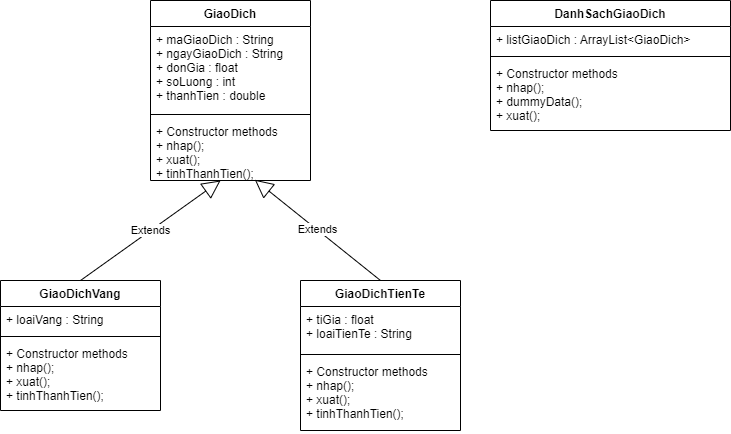

The diagram above was exported from draw.io. Its source (the exported page's mxGraphModel, read from the mxfile embedded in the PNG):
<mxGraphModel dx="1038" dy="547" grid="1" gridSize="10" guides="1" tooltips="1" connect="1" arrows="1" fold="1" page="1" pageScale="1" pageWidth="827" pageHeight="1169" math="0" shadow="0">
  <root>
    <mxCell id="0" />
    <mxCell id="1" parent="0" />
    <mxCell id="dqjYBx8cCegJ_RXXhdob-1" value="GiaoDich" style="swimlane;fontStyle=1;align=center;verticalAlign=top;childLayout=stackLayout;horizontal=1;startSize=26;horizontalStack=0;resizeParent=1;resizeParentMax=0;resizeLast=0;collapsible=1;marginBottom=0;" parent="1" vertex="1">
      <mxGeometry x="180" y="280" width="160" height="180" as="geometry" />
    </mxCell>
    <mxCell id="dqjYBx8cCegJ_RXXhdob-2" value="+ maGiaoDich : String&#10;+ ngayGiaoDich : String&#10;+ donGia : float&#10;+ soLuong : int&#10;+ thanhTien : double" style="text;strokeColor=none;fillColor=none;align=left;verticalAlign=top;spacingLeft=4;spacingRight=4;overflow=hidden;rotatable=0;points=[[0,0.5],[1,0.5]];portConstraint=eastwest;" parent="dqjYBx8cCegJ_RXXhdob-1" vertex="1">
      <mxGeometry y="26" width="160" height="84" as="geometry" />
    </mxCell>
    <mxCell id="dqjYBx8cCegJ_RXXhdob-3" value="" style="line;strokeWidth=1;fillColor=none;align=left;verticalAlign=middle;spacingTop=-1;spacingLeft=3;spacingRight=3;rotatable=0;labelPosition=right;points=[];portConstraint=eastwest;" parent="dqjYBx8cCegJ_RXXhdob-1" vertex="1">
      <mxGeometry y="110" width="160" height="8" as="geometry" />
    </mxCell>
    <mxCell id="dqjYBx8cCegJ_RXXhdob-4" value="+ Constructor methods&#10;+ nhap();&#10;+ xuat();&#10;+ tinhThanhTien();" style="text;strokeColor=none;fillColor=none;align=left;verticalAlign=top;spacingLeft=4;spacingRight=4;overflow=hidden;rotatable=0;points=[[0,0.5],[1,0.5]];portConstraint=eastwest;" parent="dqjYBx8cCegJ_RXXhdob-1" vertex="1">
      <mxGeometry y="118" width="160" height="62" as="geometry" />
    </mxCell>
    <mxCell id="dqjYBx8cCegJ_RXXhdob-5" value="GiaoDichVang" style="swimlane;fontStyle=1;align=center;verticalAlign=top;childLayout=stackLayout;horizontal=1;startSize=26;horizontalStack=0;resizeParent=1;resizeParentMax=0;resizeLast=0;collapsible=1;marginBottom=0;" parent="1" vertex="1">
      <mxGeometry x="30" y="560" width="160" height="130" as="geometry" />
    </mxCell>
    <mxCell id="dqjYBx8cCegJ_RXXhdob-6" value="+ loaiVang : String" style="text;strokeColor=none;fillColor=none;align=left;verticalAlign=top;spacingLeft=4;spacingRight=4;overflow=hidden;rotatable=0;points=[[0,0.5],[1,0.5]];portConstraint=eastwest;" parent="dqjYBx8cCegJ_RXXhdob-5" vertex="1">
      <mxGeometry y="26" width="160" height="26" as="geometry" />
    </mxCell>
    <mxCell id="dqjYBx8cCegJ_RXXhdob-7" value="" style="line;strokeWidth=1;fillColor=none;align=left;verticalAlign=middle;spacingTop=-1;spacingLeft=3;spacingRight=3;rotatable=0;labelPosition=right;points=[];portConstraint=eastwest;" parent="dqjYBx8cCegJ_RXXhdob-5" vertex="1">
      <mxGeometry y="52" width="160" height="8" as="geometry" />
    </mxCell>
    <mxCell id="dqjYBx8cCegJ_RXXhdob-8" value="+ Constructor methods&#10;+ nhap();&#10;+ xuat();&#10;+ tinhThanhTien();" style="text;strokeColor=none;fillColor=none;align=left;verticalAlign=top;spacingLeft=4;spacingRight=4;overflow=hidden;rotatable=0;points=[[0,0.5],[1,0.5]];portConstraint=eastwest;" parent="dqjYBx8cCegJ_RXXhdob-5" vertex="1">
      <mxGeometry y="60" width="160" height="70" as="geometry" />
    </mxCell>
    <mxCell id="dqjYBx8cCegJ_RXXhdob-9" value="Extends" style="endArrow=block;endSize=16;endFill=0;html=1;rounded=0;exitX=0.5;exitY=0;exitDx=0;exitDy=0;entryX=0.438;entryY=1;entryDx=0;entryDy=0;entryPerimeter=0;" parent="1" source="dqjYBx8cCegJ_RXXhdob-5" target="dqjYBx8cCegJ_RXXhdob-4" edge="1">
      <mxGeometry width="160" relative="1" as="geometry">
        <mxPoint x="100" y="520" as="sourcePoint" />
        <mxPoint x="260" y="520" as="targetPoint" />
      </mxGeometry>
    </mxCell>
    <mxCell id="dqjYBx8cCegJ_RXXhdob-10" value="GiaoDichTienTe" style="swimlane;fontStyle=1;align=center;verticalAlign=top;childLayout=stackLayout;horizontal=1;startSize=26;horizontalStack=0;resizeParent=1;resizeParentMax=0;resizeLast=0;collapsible=1;marginBottom=0;" parent="1" vertex="1">
      <mxGeometry x="330" y="560" width="160" height="150" as="geometry" />
    </mxCell>
    <mxCell id="dqjYBx8cCegJ_RXXhdob-11" value="+ tiGia : float&#10;+ loaiTienTe : String" style="text;strokeColor=none;fillColor=none;align=left;verticalAlign=top;spacingLeft=4;spacingRight=4;overflow=hidden;rotatable=0;points=[[0,0.5],[1,0.5]];portConstraint=eastwest;" parent="dqjYBx8cCegJ_RXXhdob-10" vertex="1">
      <mxGeometry y="26" width="160" height="44" as="geometry" />
    </mxCell>
    <mxCell id="dqjYBx8cCegJ_RXXhdob-12" value="" style="line;strokeWidth=1;fillColor=none;align=left;verticalAlign=middle;spacingTop=-1;spacingLeft=3;spacingRight=3;rotatable=0;labelPosition=right;points=[];portConstraint=eastwest;" parent="dqjYBx8cCegJ_RXXhdob-10" vertex="1">
      <mxGeometry y="70" width="160" height="8" as="geometry" />
    </mxCell>
    <mxCell id="dqjYBx8cCegJ_RXXhdob-13" value="+ Constructor methods&#10;+ nhap();&#10;+ xuat();&#10;+ tinhThanhTien();" style="text;strokeColor=none;fillColor=none;align=left;verticalAlign=top;spacingLeft=4;spacingRight=4;overflow=hidden;rotatable=0;points=[[0,0.5],[1,0.5]];portConstraint=eastwest;" parent="dqjYBx8cCegJ_RXXhdob-10" vertex="1">
      <mxGeometry y="78" width="160" height="72" as="geometry" />
    </mxCell>
    <mxCell id="dqjYBx8cCegJ_RXXhdob-14" value="Extends" style="endArrow=block;endSize=16;endFill=0;html=1;rounded=0;exitX=0.5;exitY=0;exitDx=0;exitDy=0;entryX=0.652;entryY=0.988;entryDx=0;entryDy=0;entryPerimeter=0;" parent="1" source="dqjYBx8cCegJ_RXXhdob-10" target="dqjYBx8cCegJ_RXXhdob-4" edge="1">
      <mxGeometry width="160" relative="1" as="geometry">
        <mxPoint x="380" y="510" as="sourcePoint" />
        <mxPoint x="540" y="510" as="targetPoint" />
      </mxGeometry>
    </mxCell>
    <mxCell id="SSY31BSXsk1aplSgYx_P-1" value="DanhSachGiaoDich" style="swimlane;fontStyle=1;align=center;verticalAlign=top;childLayout=stackLayout;horizontal=1;startSize=26;horizontalStack=0;resizeParent=1;resizeParentMax=0;resizeLast=0;collapsible=1;marginBottom=0;" parent="1" vertex="1">
      <mxGeometry x="520" y="280" width="240" height="130" as="geometry" />
    </mxCell>
    <mxCell id="SSY31BSXsk1aplSgYx_P-2" value="+ listGiaoDich : ArrayList&lt;GiaoDich&gt;" style="text;strokeColor=none;fillColor=none;align=left;verticalAlign=top;spacingLeft=4;spacingRight=4;overflow=hidden;rotatable=0;points=[[0,0.5],[1,0.5]];portConstraint=eastwest;" parent="SSY31BSXsk1aplSgYx_P-1" vertex="1">
      <mxGeometry y="26" width="240" height="26" as="geometry" />
    </mxCell>
    <mxCell id="SSY31BSXsk1aplSgYx_P-3" value="" style="line;strokeWidth=1;fillColor=none;align=left;verticalAlign=middle;spacingTop=-1;spacingLeft=3;spacingRight=3;rotatable=0;labelPosition=right;points=[];portConstraint=eastwest;" parent="SSY31BSXsk1aplSgYx_P-1" vertex="1">
      <mxGeometry y="52" width="240" height="8" as="geometry" />
    </mxCell>
    <mxCell id="SSY31BSXsk1aplSgYx_P-4" value="+ Constructor methods&#10;+ nhap();&#10;+ dummyData();&#10;+ xuat();" style="text;strokeColor=none;fillColor=none;align=left;verticalAlign=top;spacingLeft=4;spacingRight=4;overflow=hidden;rotatable=0;points=[[0,0.5],[1,0.5]];portConstraint=eastwest;" parent="SSY31BSXsk1aplSgYx_P-1" vertex="1">
      <mxGeometry y="60" width="240" height="70" as="geometry" />
    </mxCell>
  </root>
</mxGraphModel>